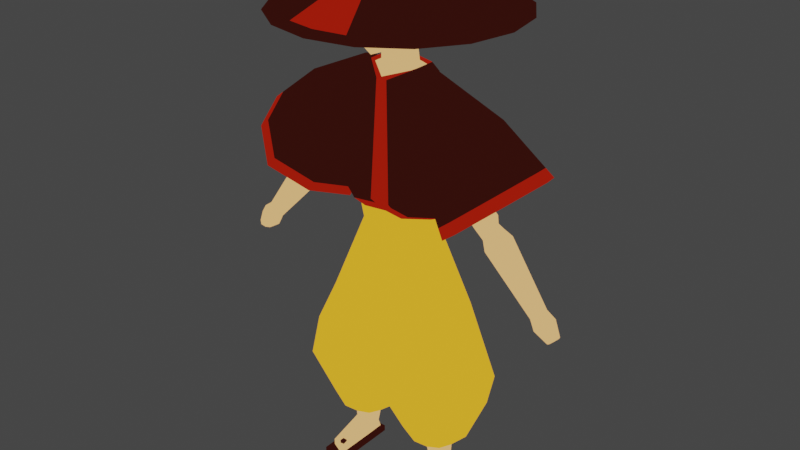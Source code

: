 # Source: Samurai.blend  (saved by Blender 2.91.10; exported with 4.5.12 LTS)
import bpy
from mathutils import Matrix  # noqa: F401  (used for matrix-valued properties, if any)

bpy.ops.wm.read_factory_settings(use_empty=True)
scene = bpy.context.scene
scene.name = 'Scene'

# ---- collections
col_collection = bpy.data.collections.new('Collection'); scene.collection.children.link(col_collection)

# ---- materials (node trees are filled in below, after node groups)
mat_dark = bpy.data.materials.new('Dark')
mat_dark.alpha_threshold = 0.0
mat_dark.use_transparent_shadow = False
mat_dark.line_color = (0.0, 0.0, 0.0, 1.0)
mat_light = bpy.data.materials.new('Light')
mat_light.use_transparent_shadow = False
mat_skin = bpy.data.materials.new('Skin')
mat_skin.use_transparent_shadow = False
mat_detail = bpy.data.materials.new('Detail')
mat_detail.use_transparent_shadow = False

# ---- material node trees
mat_dark.use_nodes = True; mat_dark.node_tree.nodes.clear()
_N = mat_dark.node_tree.nodes; _L = mat_dark.node_tree.links
n0 = _N.new('ShaderNodeOutputMaterial'); n0.name = 'Material Output'; n0.location = (300, 300)
n1 = _N.new('ShaderNodeEmission'); n1.name = 'Emission'; n1.location = (10, 300)
n1.inputs[0].default_value = (0.02956, 0.004777, 0.003035, 1.0)
_L.new(n1.outputs[0], n0.inputs[0])
n0.is_active_output = True
mat_light.use_nodes = True; mat_light.node_tree.nodes.clear()
_N = mat_light.node_tree.nodes; _L = mat_light.node_tree.links
n0 = _N.new('ShaderNodeOutputMaterial'); n0.name = 'Material Output'; n0.location = (300, 300)
n1 = _N.new('ShaderNodeEmission'); n1.name = 'Emission'; n1.location = (10, 300)
n1.inputs[0].default_value = (0.8632, 0.4125, 0.02122, 1.0)
_L.new(n1.outputs[0], n0.inputs[0])
n0.is_active_output = True
mat_skin.use_nodes = True; mat_skin.node_tree.nodes.clear()
_N = mat_skin.node_tree.nodes; _L = mat_skin.node_tree.links
n0 = _N.new('ShaderNodeOutputMaterial'); n0.name = 'Material Output'; n0.location = (300, 300)
n1 = _N.new('ShaderNodeEmission'); n1.name = 'Emission'; n1.location = (10, 300)
n1.inputs[0].default_value = (0.8632, 0.4735, 0.1779, 1.0)
_L.new(n1.outputs[0], n0.inputs[0])
n0.is_active_output = True
mat_detail.use_nodes = True; mat_detail.node_tree.nodes.clear()
_N = mat_detail.node_tree.nodes; _L = mat_detail.node_tree.links
n0 = _N.new('ShaderNodeOutputMaterial'); n0.name = 'Material Output'; n0.location = (300, 300)
n1 = _N.new('ShaderNodeEmission'); n1.name = 'Emission'; n1.location = (10, 300)
n1.inputs[0].default_value = (0.3278, 0.01033, 0.003035, 1.0)
_L.new(n1.outputs[0], n0.inputs[0])
n0.is_active_output = True

# ---- world
world_world = bpy.data.worlds.new('World'); scene.world = world_world
world_world.use_nodes = True; world_world.node_tree.nodes.clear()
_N = world_world.node_tree.nodes; _L = world_world.node_tree.links
n0 = _N.new('ShaderNodeOutputWorld'); n0.name = 'World Output'; n0.location = (300, 300)
n1 = _N.new('ShaderNodeBackground'); n1.name = 'Background'; n1.location = (10, 300)
n1.inputs[0].default_value = (0.05088, 0.05088, 0.05088, 1.0)
_L.new(n1.outputs[0], n0.inputs[0])
n0.is_active_output = True
world_world.color = (0.05088, 0.05088, 0.05088)
world_world.use_sun_shadow = False
world_world.sun_shadow_jitter_overblur = 0.0

# ---- meshes
me_cube = bpy.data.meshes.new('Cube')
me_cube.from_pydata([(0.1536, 0.075, 1.095), (0.1086, 0.09372, 1.027), (0.1615, -0.03185, 1.099), (0.1086, -0.06559, 1.027), (0.0003752, 0.161, 1.146), (-3.711e-05, -0.1115, 1.146), (0.2557, -0.04317, 1.146), (0.2557, 0.06132, 1.146), (-3.711e-05, 0.09372, 1.022), (0.0003752, -0.07801, 1.1), (-3.711e-05, -0.06559, 1.022), (0.0003752, 0.1046, 1.1), (-3.711e-05, 0.1074, 1.598), (-3.711e-05, -0.09389, 1.592), (0.1179, -0.04562, 1.593), (0.1179, 0.06074, 1.597), (-3.711e-05, 0.05256, 1.625), (-3.711e-05, -0.03236, 1.619), (0.05635, -0.02907, 1.627), (0.05617, 0.03473, 1.628), (-3.711e-05, 0.04998, 1.708), (-3.711e-05, -0.04699, 1.699), (0.05593, -0.02972, 1.711), (0.05612, 0.0202, 1.709), (-3.711e-05, 0.05154, 1.909), (-3.711e-05, -0.05379, 1.92), (0.06799, -0.05873, 1.899), (0.06876, 0.03231, 1.878), (-0.0008697, -0.145, 1.679), (0.04848, -0.1325, 1.698), (-3.711e-05, -0.1463, 1.902), (0.04109, -0.126, 1.884), (-3.711e-05, 0.06582, 1.809), (0.06538, 0.04056, 1.802), (0.09124, -0.05173, 1.811), (0.06835, -0.1623, 1.796), (-3.711e-05, -0.1805, 1.791), (0.172, -0.1243, 0.2187), (0.06372, -0.04753, 1.061), (0.03576, 0.01206, 0.2122), (0.0, 0.01206, 1.053), (0.3082, 0.01206, 0.2252), (0.135, 0.01206, 1.073), (0.172, 0.1484, 0.2187), (0.06372, 0.07166, 1.061), (0.1752, -0.05234, 0.1512), (0.1109, 0.01206, 0.1482), (0.2395, 0.01206, 0.1543), (0.1752, 0.07646, 0.1512), (0.1628, -0.2208, 0.4102), (-0.06978, 0.01206, 0.3991), (0.1628, 0.2449, 0.4102), (0.3954, 0.01206, 0.4214), (0.1316, -0.1427, 0.7254), (-0.02297, 0.01206, 0.718), (0.1316, 0.1668, 0.7254), (0.2862, 0.01206, 0.7328), (-0.05553, 0.01886, 0.5577), (0.366, 0.01886, 0.5779), (0.1552, -0.1922, 0.5678), (0.08051, 0.1036, 0.2143), (0.02401, 0.05208, 1.056), (0.2634, -0.07949, 0.2231), (0.1195, -0.02795, 1.07), (0.132, 0.0553, 0.1492), (0.2184, -0.03118, 0.1533), (0.3189, -0.1443, 0.4177), (0.006639, 0.1684, 0.4028), (0.2354, -0.09186, 0.7304), (0.02783, 0.116, 0.7204), (0.2968, -0.1228, 0.5746), (0.08051, -0.07949, 0.2143), (0.02401, -0.02795, 1.056), (0.2634, 0.1036, 0.2231), (0.1195, 0.05208, 1.07), (0.132, -0.03118, 0.1492), (0.2184, 0.0553, 0.1533), (0.3189, 0.1684, 0.4177), (0.006639, -0.1443, 0.4028), (0.2354, 0.116, 0.7304), (0.02783, -0.09186, 0.7204), (0.01373, -0.1228, 0.561), (0.1752, 0.01206, 0.1512), (0.06372, 0.01206, 1.061), (0.4153, -0.2324, 1.206), (0.1034, -0.05862, 1.582), (0.2366, -1.401e-07, 1.058), (0.05827, -1.501e-07, 1.545), (0.5941, -1.8e-07, 1.355), (0.1485, -1.602e-07, 1.619), (0.4153, 0.2324, 1.206), (0.1034, 0.05862, 1.582), (0.2594, -0.1765, 1.394), (0.1236, -1.407e-07, 1.281), (0.2594, 0.1765, 1.394), (0.3951, -1.71e-07, 1.507), (0.3022, -0.08045, 1.256), (0.2668, -0.03444, 1.227), (0.3376, -0.03444, 1.286), (0.3022, 0.01157, 1.256), (0.3849, -0.07083, 1.16), (0.3465, -0.02103, 1.128), (0.4232, -0.02103, 1.191), (0.3849, 0.02877, 1.16), (0.3729, -0.02103, 1.117), (0.4286, -0.02103, 1.164), (0.4008, 0.0152, 1.141), (0.4152, -0.06467, 1.123), (0.3816, -0.02103, 1.095), (0.4488, -0.02103, 1.151), (0.4152, 0.02261, 1.123), (0.4384, -0.0798, 1.095), (0.3931, -0.02103, 1.058), (0.4836, -0.02103, 1.133), (0.4384, 0.03774, 1.095), (0.6075, -0.0564, 0.8916), (0.5803, -0.02103, 0.869), (0.6347, -0.02103, 0.9142), (0.6075, 0.01434, 0.8916), (0.6335, -0.06683, 0.8603), (0.5983, -0.02103, 0.831), (0.6688, -0.02103, 0.8896), (0.6335, 0.02477, 0.8603), (0.671, -0.04792, 0.8159), (0.6503, -0.02103, 0.7987), (0.6917, -0.02103, 0.8331), (0.671, 0.00586, 0.8159), (0.3017, 0.1478, 1.112), (0.07469, 0.03728, 1.558), (0.529, -0.1478, 1.301), (0.132, -0.03728, 1.606), (0.3457, -0.1122, 1.466), (0.173, 0.1122, 1.322), (0.2797, -0.005176, 1.237), (0.3247, -0.0637, 1.275), (0.3605, 0.01064, 1.139), (0.4092, -0.0527, 1.18), (0.383, 0.002009, 1.126), (0.3939, 0.006726, 1.105), (0.4366, -0.04878, 1.141), (0.4096, 0.01635, 1.071), (0.4671, -0.0584, 1.119), (0.5902, 0.001466, 0.8772), (0.6248, -0.04352, 0.906), (0.6111, 0.008098, 0.8417), (0.656, -0.05015, 0.8789), (0.6579, -0.003929, 0.805), (0.6842, -0.03813, 0.8269), (0.3017, -0.1478, 1.112), (0.07469, -0.03728, 1.558), (0.529, 0.1478, 1.301), (0.132, 0.03728, 1.606), (0.3457, 0.1122, 1.466), (0.173, -0.1122, 1.322), (0.2797, -0.0637, 1.237), (0.3247, -0.005176, 1.275), (0.3605, -0.0527, 1.139), (0.4092, 0.01064, 1.18), (0.4185, 0.002009, 1.155), (0.3939, -0.04878, 1.105), (0.4366, 0.006726, 1.141), (0.4096, -0.0584, 1.071), (0.4671, 0.01635, 1.119), (0.5902, -0.04352, 0.8772), (0.6248, 0.001466, 0.906), (0.6111, -0.05015, 0.8417), (0.656, 0.008098, 0.8789), (0.6579, -0.03813, 0.805), (0.6842, -0.003929, 0.8269), (0.671, -0.02103, 0.8159), (0.1034, -1.584e-07, 1.582), (-1.809e-08, 0.4452, 1.806), (-8.531e-08, -0.4452, 1.806), (0.1704, -0.4113, 1.806), (0.3148, -0.3148, 1.806), (0.4113, -0.1704, 1.806), (0.4452, 1.237e-08, 1.806), (0.4113, 0.1704, 1.806), (0.3148, 0.3148, 1.806), (0.1704, 0.4113, 1.806), (-1.809e-08, 0.4452, 1.806), (-8.468e-08, -0.4074, 1.826), (0.1156, -0.3842, 1.824), (0.3148, -0.3148, 1.806), (0.4113, -0.1704, 1.806), (0.4452, 1.237e-08, 1.806), (0.4113, 0.1704, 1.806), (0.3148, 0.3148, 1.806), (0.1704, 0.4113, 1.806), (-5.073e-08, -0.0992, 1.985), (-3.818e-08, 9.313e-09, 1.889), (0.1489, -0.01131, 0.09204), (0.1352, -0.02055, 0.1763), (0.1512, 0.04648, 0.06187), (0.1352, 0.05839, 0.1763), (0.2132, -0.01198, 0.09204), (0.2141, -0.02055, 0.1763), (0.2132, 0.04648, 0.06187), (0.2141, 0.05839, 0.1763), (0.1512, -0.01208, 0.02675), (0.1512, 0.05908, 0.0279), (0.2132, -0.01208, 0.02675), (0.2132, 0.05908, 0.0279), (0.1512, -0.1766, 0.05041), (0.2132, -0.1478, 0.05041), (0.1512, -0.1766, 0.02675), (0.2132, -0.1478, 0.02675), (0.1383, -0.1841, 0.001943), (0.1383, -0.1841, 0.02606), (0.1383, 0.06956, 0.001943), (0.1383, 0.06956, 0.02606), (0.2264, -0.1841, 0.001943), (0.2264, -0.1841, 0.02606), (0.2264, 0.06956, 0.001943), (0.2264, 0.06956, 0.02606), (0.1591, -0.1534, 0.01297), (0.1591, -0.1534, 0.06649), (0.1591, -0.1361, 0.01297), (0.1591, -0.1361, 0.06649), (0.1764, -0.1534, 0.01297), (0.1764, -0.1534, 0.06649), (0.1764, -0.1361, 0.01297), (0.1764, -0.1361, 0.06649), (0.2174, -1.402e-07, 1.096), (0.3889, 0.2229, 1.238), (0.5604, -1.785e-07, 1.381), (0.3889, -0.2229, 1.238), (0.2799, 0.1418, 1.148), (0.498, -0.1418, 1.329), (0.2799, -0.1418, 1.148), (0.498, 0.1418, 1.329), (0.209, -0.04436, 1.123), (0.0003752, 0.1328, 1.123), (0.2043, 0.075, 1.12), (-3.711e-05, -0.1037, 1.123), (-8.531e-08, -0.4452, 1.806), (0.1704, -0.4113, 1.806), (-4.098e-08, 7.451e-09, 2.032), (0.03917, -0.11, 1.146), (0.07792, -0.03487, 1.615), (0.021, -0.09477, 1.585), (0.08148, 0.04538, 1.615), (0.03204, -0.08745, 1.123), (-3.711e-05, 0.07396, 1.612), (-3.711e-05, 0.08494, 1.623), (0.09274, -0.03773, 1.622), (0.09441, 0.05205, 1.625), (0.1235, 0.1426, 1.143), (0.05428, -0.07935, 1.024), (0.07575, 0.1271, 1.097), (0.05428, 0.1075, 1.024), (0.08218, -0.09177, 1.1), (0.05897, 0.1007, 1.597), (0.1019, 0.1365, 1.121), (0.1474, -0.09444, 1.146), (0.06947, -0.08989, 1.589), (0.1209, -0.1047, 1.123)], [], [(253, 232, 4, 247), (5, 238, 240, 13), (250, 1, 3, 248), (1, 0, 2, 3), (250, 249, 0, 1), (231, 233, 7, 6), (248, 251, 9, 10), (234, 242, 238, 5), (14, 15, 246, 245), (6, 7, 15, 14), (247, 4, 12, 252), (19, 16, 20, 23), (15, 252, 12, 246), (33, 32, 24, 27), (18, 19, 23, 22), (17, 18, 22, 21), (27, 24, 25, 26), (34, 33, 27, 26), (21, 22, 29, 28), (36, 35, 31, 30), (26, 25, 30, 31), (34, 26, 31, 35), (22, 34, 35, 29), (28, 29, 35, 36), (22, 23, 33, 34), (23, 20, 32, 33), (80, 72, 40, 54), (69, 61, 44, 55), (79, 74, 42, 56), (68, 63, 38, 53), (73, 41, 47, 76), (83, 72, 38, 63), (82, 76, 47, 65), (62, 37, 45, 65), (60, 43, 48, 64), (71, 39, 46, 75), (62, 66, 49, 37), (73, 77, 52, 41), (60, 67, 51, 43), (71, 78, 50, 39), (70, 68, 53, 59), (69, 67, 57), (81, 80, 54, 57), (78, 81, 57, 50), (77, 79, 58), (66, 70, 59, 49), (52, 58, 70, 66), (50, 57, 67), (57, 54, 69), (58, 56, 68, 70), (39, 50, 67, 60), (41, 52, 66, 62), (39, 60, 64, 46), (41, 62, 65, 47), (75, 82, 65, 45), (74, 83, 63, 42), (56, 42, 63, 68), (54, 40, 61, 69), (44, 61, 83, 74), (46, 64, 82, 75), (49, 59, 81, 78), (59, 53, 80, 81), (37, 49, 78, 71), (43, 51, 77, 73), (37, 71, 75, 45), (64, 48, 76, 82), (61, 40, 72, 83), (43, 73, 76, 48), (55, 44, 74, 79), (53, 38, 72, 80), (67, 69, 55, 51), (58, 79, 56), (58, 52, 77), (51, 55, 79, 77), (153, 149, 87, 93), (132, 128, 91, 94), (152, 151, 89, 95), (131, 130, 85, 92), (148, 86, 97, 154), (170, 149, 85, 130), (228, 131, 92, 226), (230, 152, 95, 225), (227, 132, 94, 224), (229, 153, 93, 223), (155, 98, 102, 157), (150, 88, 98, 155), (129, 84, 96, 134), (127, 90, 99, 133), (156, 104, 159), (154, 97, 101, 156), (134, 96, 100, 136), (133, 99, 103, 135), (158, 105, 109, 160), (135, 103, 106, 137), (157, 102, 105, 158), (159, 108, 112, 161), (137, 106, 110, 138), (141, 111, 115, 143), (139, 107, 111, 141), (138, 110, 114, 140), (160, 109, 113, 162), (164, 117, 121, 166), (140, 114, 118, 142), (162, 113, 117, 164), (161, 112, 116, 163), (145, 119, 123, 147), (163, 116, 120, 165), (143, 115, 119, 145), (142, 118, 122, 144), (169, 168, 125, 147), (144, 122, 126, 146), (166, 121, 125, 168), (165, 120, 124, 167), (120, 144, 146, 124), (167, 169, 147, 123), (116, 142, 144, 120), (117, 143, 145, 121), (121, 145, 147, 125), (112, 140, 142, 116), (108, 138, 140, 112), (109, 139, 141, 113), (113, 141, 143, 117), (104, 137, 138, 108), (105, 139, 109), (101, 135, 137, 104), (97, 133, 135, 101), (98, 134, 136, 102), (102, 136, 105), (86, 127, 133, 97), (88, 129, 134, 98), (223, 93, 132, 227), (225, 95, 131, 228), (151, 170, 130, 89), (95, 89, 130, 131), (93, 87, 128, 132), (91, 128, 170, 151), (124, 146, 169, 167), (119, 165, 167, 123), (122, 166, 168, 126), (146, 126, 168, 169), (115, 163, 165, 119), (111, 161, 163, 115), (114, 162, 164, 118), (118, 164, 166, 122), (110, 160, 162, 114), (105, 136, 139), (107, 159, 161, 111), (103, 157, 158, 106), (106, 158, 160, 110), (96, 154, 156, 100), (90, 150, 155, 99), (99, 155, 157, 103), (226, 92, 153, 229), (224, 94, 152, 230), (128, 87, 149, 170), (84, 148, 154, 96), (94, 91, 151, 152), (92, 85, 149, 153), (100, 156, 159, 107), (159, 104, 108), (104, 156, 101), (100, 107, 139, 136), (171, 179, 188, 180), (173, 172, 235, 236), (174, 173, 236, 183), (175, 174, 183, 184), (176, 175, 184, 185), (177, 176, 185, 186), (178, 177, 186, 187), (179, 178, 187, 188), (188, 237, 187), (180, 237, 188), (182, 189, 181), (183, 237, 236), (184, 237, 183), (185, 237, 184), (186, 237, 185), (187, 237, 186), (187, 188, 190), (188, 180, 190), (235, 236, 190), (236, 183, 190), (183, 184, 190), (184, 185, 190), (185, 186, 190), (186, 187, 190), (191, 192, 194, 193), (193, 194, 198, 197), (197, 198, 196, 195), (195, 196, 192, 191), (191, 193, 200, 199), (198, 194, 192, 196), (200, 202, 201, 199), (197, 195, 201, 202), (201, 195, 204, 206), (193, 197, 202, 200), (204, 203, 205, 206), (195, 191, 203, 204), (191, 199, 205, 203), (199, 201, 206, 205), (207, 208, 210, 209), (209, 210, 214, 213), (213, 214, 212, 211), (211, 212, 208, 207), (209, 213, 211, 207), (214, 210, 208, 212), (215, 216, 218, 217), (217, 218, 222, 221), (221, 222, 220, 219), (219, 220, 216, 215), (217, 221, 219, 215), (222, 218, 216, 220), (90, 224, 230, 150), (84, 226, 229, 148), (88, 225, 228, 129), (86, 223, 227, 127), (148, 229, 223, 86), (127, 227, 224, 90), (150, 230, 225, 88), (129, 228, 226, 84), (9, 242, 234), (2, 0, 233, 231), (249, 11, 232, 253), (182, 181, 235, 236), (189, 182, 236, 237), (240, 245, 239, 13), (239, 241, 19, 18), (241, 243, 16, 19), (256, 251, 2, 231), (254, 256, 231, 6), (255, 254, 6, 14), (239, 18, 17, 13), (245, 246, 241, 239), (245, 240, 255, 14), (246, 244, 243, 241), (240, 238, 254, 255), (246, 12, 244), (238, 242, 256, 254), (242, 9, 251, 256), (0, 249, 253, 233), (7, 247, 252, 15), (3, 2, 251, 248), (8, 11, 249, 250), (8, 250, 248, 10), (233, 253, 247, 7)])
me_cube.polygons.foreach_set('material_index', [0, 3, 1, 1, 1, 0, 1, 3, 0, 0, 0, 2, 0, 2, 2, 2, 2, 2, 2, 2, 2, 2, 2, 2, 2, 2, 1, 1, 1, 1, 1, 1, 1, 1, 1, 1, 1, 1, 1, 1, 1, 1, 1, 1, 1, 1, 1, 1, 1, 1, 1, 1, 1, 1, 1, 1, 1, 1, 1, 1, 1, 1, 1, 1, 1, 1, 1, 1, 1, 1, 1, 1, 1, 1, 0, 0, 0, 0, 0, 0, 0, 0, 0, 0, 2, 0, 0, 0, 2, 2, 2, 2, 2, 2, 2, 2, 2, 2, 2, 2, 2, 2, 2, 2, 2, 2, 2, 2, 2, 2, 2, 2, 2, 2, 2, 2, 2, 2, 2, 2, 2, 2, 2, 2, 2, 2, 2, 2, 0, 0, 0, 0, 0, 0, 0, 0, 2, 2, 2, 2, 2, 2, 2, 2, 2, 2, 2, 2, 2, 2, 0, 2, 0, 0, 0, 0, 0, 0, 2, 2, 2, 2, 0, 0, 0, 0, 0, 0, 0, 0, 0, 0, 3, 0, 0, 0, 0, 0, 0, 0, 0, 0, 0, 0, 0, 0, 2, 2, 2, 2, 2, 2, 2, 2, 2, 2, 2, 2, 2, 2, 0, 0, 0, 0, 0, 0, 0, 0, 0, 0, 0, 0, 3, 3, 3, 3, 3, 3, 3, 3, 3, 3, 3, 0, 0, 3, 2, 2, 3, 0, 0, 2, 3, 0, 3, 0, 0, 0, 3, 3, 0, 1, 1, 1, 0])
_uv = me_cube.uv_layers.new(name='UVMap')
_uv.uv.foreach_set('vector', [0.625, 0.4375, 0.625, 0.375, 0.625, 0.375, 0.625, 0.4375, 0.625, 0.875, 0.625, 0.86, 0.625, 0.8442, 0.625, 0.875, 0.3125, 0.5, 0.375, 0.5, 0.375, 0.75, 0.3125, 0.75, 0.375, 0.5, 0.625, 0.5, 0.625, 0.75, 0.375, 0.75, 0.375, 0.4375, 0.625, 0.4375, 0.625, 0.5, 0.375, 0.5, 0.625, 0.75, 0.625, 0.5, 0.625, 0.5, 0.625, 0.75, 0.375, 0.8125, 0.625, 0.8125, 0.625, 0.875, 0.375, 0.875, 0.625, 0.875, 0.625, 0.8561, 0.625, 0.86, 0.625, 0.875, 0.625, 0.75, 0.625, 0.5, 0.625, 0.5, 0.625, 0.75, 0.625, 0.75, 0.625, 0.5, 0.625, 0.5, 0.625, 0.75, 0.625, 0.4375, 0.625, 0.375, 0.625, 0.375, 0.625, 0.4375, 0.625, 0.5, 0.625, 0.375, 0.625, 0.375, 0.625, 0.5, 0.625, 0.5, 0.625, 0.4375, 0.625, 0.375, 0.625, 0.5, 0.625, 0.5, 0.625, 0.375, 0.625, 0.375, 0.625, 0.5, 0.625, 0.75, 0.625, 0.5, 0.625, 0.5, 0.625, 0.75, 0.625, 0.875, 0.625, 0.75, 0.625, 0.75, 0.625, 0.875, 0.625, 0.5, 0.75, 0.5, 0.75, 0.75, 0.625, 0.75, 0.625, 0.75, 0.625, 0.5, 0.625, 0.5, 0.625, 0.75, 0.625, 0.875, 0.625, 0.75, 0.625, 0.75, 0.625, 0.875, 0.625, 0.875, 0.625, 0.75, 0.625, 0.75, 0.625, 0.875, 0.625, 0.75, 0.75, 0.75, 0.75, 0.75, 0.625, 0.75, 0.625, 0.75, 0.625, 0.75, 0.625, 0.75, 0.625, 0.75, 0.625, 0.75, 0.625, 0.75, 0.625, 0.75, 0.625, 0.75, 0.625, 0.875, 0.625, 0.75, 0.625, 0.75, 0.625, 0.875, 0.625, 0.75, 0.625, 0.5, 0.625, 0.5, 0.625, 0.75, 0.625, 0.5, 0.625, 0.375, 0.625, 0.375, 0.625, 0.5, 0.5393, 0.125, 0.625, 0.125, 0.625, 0.25, 0.5393, 0.25, 0.5393, 0.375, 0.625, 0.375, 0.625, 0.5, 0.5393, 0.5, 0.5393, 0.625, 0.625, 0.625, 0.625, 0.75, 0.5393, 0.75, 0.5393, 0.875, 0.625, 0.875, 0.625, 1.0, 0.5393, 1.0, 0.375, 0.625, 0.375, 0.75, 0.375, 0.75, 0.375, 0.625, 0.75, 0.625, 0.875, 0.625, 0.875, 0.75, 0.75, 0.75, 0.25, 0.625, 0.375, 0.625, 0.375, 0.75, 0.25, 0.75, 0.375, 0.875, 0.375, 1.0, 0.375, 1.0, 0.375, 0.875, 0.375, 0.375, 0.375, 0.5, 0.375, 0.5, 0.375, 0.375, 0.375, 0.125, 0.375, 0.25, 0.375, 0.25, 0.375, 0.125, 0.375, 0.875, 0.4371, 0.875, 0.4371, 1.0, 0.375, 1.0, 0.375, 0.625, 0.4371, 0.625, 0.4371, 0.75, 0.375, 0.75, 0.375, 0.375, 0.4371, 0.375, 0.4371, 0.5, 0.375, 0.5, 0.375, 0.125, 0.4371, 0.125, 0.4371, 0.25, 0.375, 0.25, 0.4882, 0.875, 0.5393, 0.875, 0.5393, 1.0, 0.4882, 1.0, 0.5393, 0.375, 0.4371, 0.375, 0.4882, 0.25, 0.4882, 0.125, 0.5393, 0.125, 0.5393, 0.25, 0.4882, 0.25, 0.4371, 0.125, 0.4882, 0.125, 0.4882, 0.25, 0.4371, 0.25, 0.4371, 0.625, 0.5393, 0.625, 0.4882, 0.75, 0.4371, 0.875, 0.4882, 0.875, 0.4882, 1.0, 0.4371, 1.0, 0.4371, 0.75, 0.4882, 0.75, 0.4882, 0.875, 0.4371, 0.875, 0.4371, 0.25, 0.4882, 0.25, 0.4371, 0.375, 0.4882, 0.25, 0.5393, 0.25, 0.5393, 0.375, 0.4882, 0.75, 0.5393, 0.75, 0.5393, 0.875, 0.4882, 0.875, 0.375, 0.25, 0.4371, 0.25, 0.4371, 0.375, 0.375, 0.375, 0.375, 0.75, 0.4371, 0.75, 0.4371, 0.875, 0.375, 0.875, 0.375, 0.25, 0.375, 0.375, 0.375, 0.375, 0.375, 0.25, 0.375, 0.75, 0.375, 0.875, 0.375, 0.875, 0.375, 0.75, 0.125, 0.625, 0.25, 0.625, 0.25, 0.75, 0.125, 0.75, 0.625, 0.625, 0.75, 0.625, 0.75, 0.75, 0.625, 0.75, 0.5393, 0.75, 0.625, 0.75, 0.625, 0.875, 0.5393, 0.875, 0.5393, 0.25, 0.625, 0.25, 0.625, 0.375, 0.5393, 0.375, 0.625, 0.5, 0.75, 0.5, 0.75, 0.625, 0.625, 0.625, 0.125, 0.5, 0.25, 0.5, 0.25, 0.625, 0.125, 0.625, 0.4371, 0.0, 0.4882, 0.0, 0.4882, 0.125, 0.4371, 0.125, 0.4882, 0.0, 0.5393, 0.0, 0.5393, 0.125, 0.4882, 0.125, 0.375, 0.0, 0.4371, 0.0, 0.4371, 0.125, 0.375, 0.125, 0.375, 0.5, 0.4371, 0.5, 0.4371, 0.625, 0.375, 0.625, 0.375, 0.0, 0.375, 0.125, 0.375, 0.125, 0.375, 0.0, 0.25, 0.5, 0.375, 0.5, 0.375, 0.625, 0.25, 0.625, 0.75, 0.5, 0.875, 0.5, 0.875, 0.625, 0.75, 0.625, 0.375, 0.5, 0.375, 0.625, 0.375, 0.625, 0.375, 0.5, 0.5393, 0.5, 0.625, 0.5, 0.625, 0.625, 0.5393, 0.625, 0.5393, 0.0, 0.625, 0.0, 0.625, 0.125, 0.5393, 0.125, 0.4371, 0.375, 0.5393, 0.375, 0.5393, 0.5, 0.4371, 0.5, 0.4882, 0.75, 0.5393, 0.625, 0.5393, 0.75, 0.4882, 0.75, 0.4371, 0.75, 0.4371, 0.625, 0.4371, 0.5, 0.5393, 0.5, 0.5393, 0.625, 0.4371, 0.625, 0.5, 0.125, 0.625, 0.125, 0.625, 0.25, 0.5, 0.25, 0.5, 0.375, 0.625, 0.375, 0.625, 0.5, 0.5, 0.5, 0.5, 0.625, 0.625, 0.625, 0.625, 0.75, 0.5, 0.75, 0.5, 0.875, 0.625, 0.875, 0.625, 1.0, 0.5, 1.0, 0.375, 0.125, 0.375, 0.25, 0.375, 0.25, 0.375, 0.125, 0.75, 0.625, 0.875, 0.625, 0.875, 0.75, 0.75, 0.75, 0.3962, 0.875, 0.5, 0.875, 0.5, 1.0, 0.3962, 1.0, 0.3962, 0.625, 0.5, 0.625, 0.5, 0.75, 0.3962, 0.75, 0.3962, 0.375, 0.5, 0.375, 0.5, 0.5, 0.3962, 0.5, 0.3962, 0.125, 0.5, 0.125, 0.5, 0.25, 0.3962, 0.25, 0.375, 0.625, 0.375, 0.75, 0.375, 0.75, 0.375, 0.625, 0.375, 0.625, 0.375, 0.75, 0.375, 0.75, 0.375, 0.625, 0.375, 0.875, 0.375, 1.0, 0.375, 1.0, 0.375, 0.875, 0.375, 0.375, 0.375, 0.5, 0.375, 0.5, 0.375, 0.375, 0.375, 0.125, 0.375, 0.25, 0.375, 0.125, 0.375, 0.125, 0.375, 0.25, 0.375, 0.25, 0.375, 0.125, 0.375, 0.875, 0.375, 1.0, 0.375, 1.0, 0.375, 0.875, 0.375, 0.375, 0.375, 0.5, 0.375, 0.5, 0.375, 0.375, 0.375, 0.625, 0.375, 0.75, 0.375, 0.75, 0.375, 0.625, 0.375, 0.375, 0.375, 0.5, 0.375, 0.5, 0.375, 0.375, 0.375, 0.625, 0.375, 0.75, 0.375, 0.75, 0.375, 0.625, 0.375, 0.125, 0.375, 0.25, 0.375, 0.25, 0.375, 0.125, 0.375, 0.375, 0.375, 0.5, 0.375, 0.5, 0.375, 0.375, 0.375, 0.875, 0.375, 1.0, 0.375, 1.0, 0.375, 0.875, 0.375, 0.875, 0.375, 1.0, 0.375, 1.0, 0.375, 0.875, 0.375, 0.375, 0.375, 0.5, 0.375, 0.5, 0.375, 0.375, 0.375, 0.625, 0.375, 0.75, 0.375, 0.75, 0.375, 0.625, 0.375, 0.625, 0.375, 0.75, 0.375, 0.75, 0.375, 0.625, 0.375, 0.375, 0.375, 0.5, 0.375, 0.5, 0.375, 0.375, 0.375, 0.625, 0.375, 0.75, 0.375, 0.75, 0.375, 0.625, 0.375, 0.125, 0.375, 0.25, 0.375, 0.25, 0.375, 0.125, 0.375, 0.875, 0.375, 1.0, 0.375, 1.0, 0.375, 0.875, 0.375, 0.125, 0.375, 0.25, 0.375, 0.25, 0.375, 0.125, 0.375, 0.875, 0.375, 1.0, 0.375, 1.0, 0.375, 0.875, 0.375, 0.375, 0.375, 0.5, 0.375, 0.5, 0.375, 0.375, 0.25, 0.625, 0.375, 0.625, 0.375, 0.75, 0.25, 0.75, 0.375, 0.375, 0.375, 0.5, 0.375, 0.5, 0.375, 0.375, 0.375, 0.625, 0.375, 0.75, 0.375, 0.75, 0.375, 0.625, 0.375, 0.125, 0.375, 0.25, 0.375, 0.25, 0.375, 0.125, 0.375, 0.25, 0.375, 0.375, 0.375, 0.375, 0.375, 0.25, 0.125, 0.625, 0.25, 0.625, 0.25, 0.75, 0.125, 0.75, 0.375, 0.25, 0.375, 0.375, 0.375, 0.375, 0.375, 0.25, 0.375, 0.75, 0.375, 0.875, 0.375, 0.875, 0.375, 0.75, 0.375, 0.75, 0.375, 0.875, 0.375, 0.875, 0.375, 0.75, 0.375, 0.25, 0.375, 0.375, 0.375, 0.375, 0.375, 0.25, 0.375, 0.25, 0.375, 0.375, 0.375, 0.375, 0.375, 0.25, 0.375, 0.75, 0.375, 0.875, 0.375, 0.875, 0.375, 0.75, 0.375, 0.75, 0.375, 0.875, 0.375, 0.875, 0.375, 0.75, 0.375, 0.25, 0.375, 0.375, 0.375, 0.375, 0.375, 0.25, 0.375, 0.75, 0.375, 0.875, 0.375, 0.75, 0.375, 0.25, 0.375, 0.375, 0.375, 0.375, 0.375, 0.25, 0.375, 0.25, 0.375, 0.375, 0.375, 0.375, 0.375, 0.25, 0.375, 0.75, 0.375, 0.875, 0.375, 0.875, 0.375, 0.75, 0.375, 0.75, 0.375, 0.875, 0.375, 0.75, 0.375, 0.25, 0.375, 0.375, 0.375, 0.375, 0.375, 0.25, 0.375, 0.75, 0.375, 0.875, 0.375, 0.875, 0.375, 0.75, 0.3962, 0.25, 0.5, 0.25, 0.5, 0.375, 0.3962, 0.375, 0.3962, 0.75, 0.5, 0.75, 0.5, 0.875, 0.3962, 0.875, 0.625, 0.625, 0.75, 0.625, 0.75, 0.75, 0.625, 0.75, 0.5, 0.75, 0.625, 0.75, 0.625, 0.875, 0.5, 0.875, 0.5, 0.25, 0.625, 0.25, 0.625, 0.375, 0.5, 0.375, 0.625, 0.5, 0.75, 0.5, 0.75, 0.625, 0.625, 0.625, 0.125, 0.5, 0.25, 0.5, 0.25, 0.625, 0.125, 0.625, 0.375, 0.0, 0.375, 0.125, 0.375, 0.125, 0.375, 0.0, 0.375, 0.5, 0.375, 0.625, 0.375, 0.625, 0.375, 0.5, 0.25, 0.5, 0.375, 0.5, 0.375, 0.625, 0.25, 0.625, 0.375, 0.0, 0.375, 0.125, 0.375, 0.125, 0.375, 0.0, 0.375, 0.0, 0.375, 0.125, 0.375, 0.125, 0.375, 0.0, 0.375, 0.5, 0.375, 0.625, 0.375, 0.625, 0.375, 0.5, 0.375, 0.5, 0.375, 0.625, 0.375, 0.625, 0.375, 0.5, 0.375, 0.5, 0.375, 0.625, 0.375, 0.625, 0.375, 0.5, 0.375, 0.75, 0.375, 0.875, 0.375, 0.875, 0.375, 0.0, 0.375, 0.125, 0.375, 0.125, 0.375, 0.0, 0.375, 0.5, 0.375, 0.625, 0.375, 0.625, 0.375, 0.5, 0.375, 0.5, 0.375, 0.625, 0.375, 0.625, 0.375, 0.5, 0.375, 0.0, 0.375, 0.125, 0.375, 0.125, 0.375, 0.0, 0.375, 0.5, 0.375, 0.625, 0.375, 0.625, 0.375, 0.5, 0.375, 0.5, 0.375, 0.625, 0.375, 0.625, 0.375, 0.5, 0.3962, 0.0, 0.5, 0.0, 0.5, 0.125, 0.3962, 0.125, 0.3962, 0.5, 0.5, 0.5, 0.5, 0.625, 0.3962, 0.625, 0.75, 0.5, 0.875, 0.5, 0.875, 0.625, 0.75, 0.625, 0.375, 0.0, 0.375, 0.125, 0.375, 0.125, 0.375, 0.0, 0.5, 0.5, 0.625, 0.5, 0.625, 0.625, 0.5, 0.625, 0.5, 0.0, 0.625, 0.0, 0.625, 0.125, 0.5, 0.125, 0.375, 0.0, 0.375, 0.125, 0.375, 0.125, 0.375, 0.0, 0.375, 0.125, 0.375, 0.25, 0.375, 0.25, 0.375, 0.25, 0.375, 0.125, 0.375, 0.25, 0.375, 1.0, 0.375, 1.0, 0.375, 0.875, 0.375, 0.875, 0.0, 0.0, 0.0, 0.0, 0.0, 0.0, 0.0, 0.0, 0.0, 0.0, 0.0, 0.0, 0.0, 0.0, 0.0, 0.0, 0.0, 0.0, 0.0, 0.0, 0.0, 0.0, 0.0, 0.0, 0.0, 0.0, 0.0, 0.0, 0.0, 0.0, 0.0, 0.0, 0.0, 0.0, 0.0, 0.0, 0.0, 0.0, 0.0, 0.0, 0.0, 0.0, 0.0, 0.0, 0.0, 0.0, 0.0, 0.0, 0.0, 0.0, 0.0, 0.0, 0.0, 0.0, 0.0, 0.0, 0.0, 0.0, 0.0, 0.0, 0.0, 0.0, 0.0, 0.0, 0.0, 0.0, 0.0, 0.0, 0.0, 0.0, 0.0, 0.0, 0.0, 0.0, 0.0, 0.0, 0.0, 0.0, 0.0, 0.0, 0.0, 0.0, 0.0, 0.0, 0.0, 0.0, 0.0, 0.0, 0.0, 0.0, 0.0, 0.0, 0.0, 0.0, 0.0, 0.0, 0.0, 0.0, 0.0, 0.0, 0.0, 0.0, 0.0, 0.0, 0.0, 0.0, 0.0, 0.0, 0.0, 0.0, 0.0, 0.0, 0.0, 0.0, 0.0, 0.0, 0.0, 0.0, 0.0, 0.0, 0.0, 0.0, 0.0, 0.0, 0.0, 0.0, 0.0, 0.0, 0.0, 0.0, 0.0, 0.0, 0.0, 0.0, 0.0, 0.0, 0.0, 0.0, 0.0, 0.0, 0.0, 0.0, 0.0, 0.0, 0.0, 0.0, 0.0, 0.0, 0.0, 0.0, 0.0, 0.0, 0.0, 0.0, 0.0, 0.0, 0.0, 0.0, 0.0, 0.0, 0.375, 0.0, 0.625, 0.0, 0.625, 0.25, 0.375, 0.25, 0.375, 0.25, 0.625, 0.25, 0.625, 0.5, 0.375, 0.5, 0.375, 0.5, 0.625, 0.5, 0.625, 0.75, 0.375, 0.75, 0.375, 0.75, 0.625, 0.75, 0.625, 1.0, 0.375, 1.0, 0.375, 0.0, 0.375, 0.25, 0.375, 0.25, 0.375, 0.0, 0.625, 0.5, 0.875, 0.5, 0.875, 0.75, 0.625, 0.75, 0.125, 0.5, 0.375, 0.5, 0.375, 0.75, 0.125, 0.75, 0.375, 0.5, 0.375, 0.75, 0.375, 0.75, 0.375, 0.5, 0.375, 0.75, 0.375, 0.75, 0.375, 0.75, 0.375, 0.75, 0.375, 0.25, 0.375, 0.5, 0.375, 0.5, 0.375, 0.25, 0.375, 0.75, 0.375, 1.0, 0.375, 1.0, 0.375, 0.75, 0.375, 0.75, 0.375, 1.0, 0.375, 1.0, 0.375, 0.75, 0.375, 0.0, 0.375, 0.0, 0.375, 0.0, 0.375, 0.0, 0.125, 0.75, 0.375, 0.75, 0.375, 0.75, 0.125, 0.75, 0.375, 0.0, 0.625, 0.0, 0.625, 0.25, 0.375, 0.25, 0.375, 0.25, 0.625, 0.25, 0.625, 0.5, 0.375, 0.5, 0.375, 0.5, 0.625, 0.5, 0.625, 0.75, 0.375, 0.75, 0.375, 0.75, 0.625, 0.75, 0.625, 1.0, 0.375, 1.0, 0.125, 0.5, 0.375, 0.5, 0.375, 0.75, 0.125, 0.75, 0.625, 0.5, 0.875, 0.5, 0.875, 0.75, 0.625, 0.75, 0.375, 0.0, 0.625, 0.0, 0.625, 0.25, 0.375, 0.25, 0.375, 0.25, 0.625, 0.25, 0.625, 0.5, 0.375, 0.5, 0.375, 0.5, 0.625, 0.5, 0.625, 0.75, 0.375, 0.75, 0.375, 0.75, 0.625, 0.75, 0.625, 1.0, 0.375, 1.0, 0.125, 0.5, 0.375, 0.5, 0.375, 0.75, 0.125, 0.75, 0.625, 0.5, 0.875, 0.5, 0.875, 0.75, 0.625, 0.75, 0.375, 0.5, 0.3962, 0.5, 0.3962, 0.625, 0.375, 0.625, 0.375, 0.0, 0.3962, 0.0, 0.3962, 0.125, 0.375, 0.125, 0.375, 0.75, 0.3962, 0.75, 0.3962, 0.875, 0.375, 0.875, 0.375, 0.25, 0.3962, 0.25, 0.3962, 0.375, 0.375, 0.375, 0.375, 0.125, 0.3962, 0.125, 0.3962, 0.25, 0.375, 0.25, 0.375, 0.375, 0.3962, 0.375, 0.3962, 0.5, 0.375, 0.5, 0.375, 0.625, 0.3962, 0.625, 0.3962, 0.75, 0.375, 0.75, 0.375, 0.875, 0.3962, 0.875, 0.3962, 1.0, 0.375, 1.0, 0.625, 0.875, 0.625, 0.8561, 0.625, 0.875, 0.625, 0.75, 0.625, 0.5, 0.625, 0.5, 0.625, 0.75, 0.625, 0.4375, 0.625, 0.375, 0.625, 0.375, 0.625, 0.4375, 0.0, 0.0, 0.0, 0.0, 0.0, 0.0, 0.0, 0.0, 0.0, 0.0, 0.0, 0.0, 0.0, 0.0, 0.0, 0.0, 0.625, 0.8442, 0.625, 0.75, 0.625, 0.75, 0.625, 0.875, 0.625, 0.75, 0.625, 0.5, 0.625, 0.5, 0.625, 0.75, 0.625, 0.5, 0.625, 0.375, 0.625, 0.375, 0.625, 0.5, 0.625, 0.8031, 0.625, 0.8125, 0.625, 0.75, 0.625, 0.75, 0.625, 0.805, 0.625, 0.8031, 0.625, 0.75, 0.625, 0.75, 0.625, 0.7971, 0.625, 0.805, 0.625, 0.75, 0.625, 0.75, 0.625, 0.75, 0.625, 0.75, 0.625, 0.875, 0.625, 0.875, 0.625, 0.75, 0.625, 0.5, 0.625, 0.5, 0.625, 0.75, 0.625, 0.75, 0.625, 0.8442, 0.625, 0.7971, 0.625, 0.75, 0.625, 0.5, 0.625, 0.375, 0.625, 0.375, 0.625, 0.5, 0.625, 0.8442, 0.625, 0.86, 0.625, 0.805, 0.625, 0.7971, 0.625, 0.5, 0.625, 0.375, 0.625, 0.375, 0.625, 0.86, 0.625, 0.8561, 0.625, 0.8031, 0.625, 0.805, 0.625, 0.8561, 0.625, 0.875, 0.625, 0.8125, 0.625, 0.8031, 0.625, 0.5, 0.625, 0.4375, 0.625, 0.4375, 0.625, 0.5, 0.625, 0.5, 0.625, 0.4375, 0.625, 0.4375, 0.625, 0.5, 0.375, 0.75, 0.625, 0.75, 0.625, 0.8125, 0.375, 0.8125, 0.375, 0.375, 0.625, 0.375, 0.625, 0.4375, 0.375, 0.4375, 0.25, 0.5, 0.3125, 0.5, 0.3125, 0.75, 0.25, 0.75, 0.625, 0.5, 0.625, 0.4375, 0.625, 0.4375, 0.625, 0.5])
me_cube.materials.append(mat_dark)
me_cube.materials.append(mat_light)
me_cube.materials.append(mat_skin)
me_cube.materials.append(mat_detail)
me_cube.use_remesh_preserve_volume = False
me_cube.use_remesh_preserve_attributes = False
me_cube.use_mirror_vertex_groups = False
me_cube.update()
arm_armature = bpy.data.armatures.new('Armature')  # bones are not reproduced

# ---- objects
ob_samurai = bpy.data.objects.new('Samurai', me_cube)
ob_armature = bpy.data.objects.new('Armature', arm_armature)

# ---- transforms, parenting, visibility, modifiers, constraints
ob_samurai.parent = ob_armature
ob_samurai.location = (0.0, 0.0, 0.0)
ob_samurai.lock_rotations_4d = False
ob_samurai.empty_display_type = 'ARROWS'
ob_samurai.lineart.crease_threshold = 0.0
_vg = ob_samurai.vertex_groups.new(name='Hip')
_vg.add([0, 1, 2, 3, 4, 5, 6, 7, 8, 9, 10, 11, 231, 232, 233, 234, 238, 242, 247, 248, 249, 250, 251, 253, 254, 256], 1.0, 'REPLACE')
_vg = ob_samurai.vertex_groups.new(name='Spine')
_vg = ob_samurai.vertex_groups.new(name='Ribcage')
_vg.add([12, 13, 14, 15, 16, 17, 18, 19, 239, 240, 241, 243, 244, 245, 246, 252, 255], 1.0, 'REPLACE')
_vg = ob_samurai.vertex_groups.new(name='Neck')
_vg = ob_samurai.vertex_groups.new(name='Head')
_vg.add([20, 21, 22, 23, 24, 25, 26, 27, 28, 29, 30, 31, 32, 33, 34, 35, 36, 171, 172, 173, 174, 175, 176, 177, 178, 179, 180, 181, 182, 183, 184, 185, 186, 187, 188, 189, 190, 235, 236, 237], 1.0, 'REPLACE')
_vg = ob_samurai.vertex_groups.new(name='Shoulder.L')
_vg = ob_samurai.vertex_groups.new(name='UpperArm.L')
_vg.add([84, 85, 86, 87, 88, 89, 90, 91, 92, 93, 94, 95, 96, 97, 98, 99, 100, 101, 102, 103, 104, 105, 106, 127, 128, 129, 130, 131, 132, 133, 134, 135, 136, 137, 148, 149, 150, 151, 152, 153, 154, 155, 156, 157, 158, 170, 223, 224, 225, 226, 227, 228, 229, 230], 1.0, 'REPLACE')
_vg = ob_samurai.vertex_groups.new(name='LowerArm.L')
_vg.add([104, 105, 106, 107, 108, 109, 110, 111, 112, 113, 114, 115, 116, 117, 118, 137, 138, 139, 140, 141, 142, 143, 158, 159, 160, 161, 162, 163, 164], 1.0, 'REPLACE')
_vg = ob_samurai.vertex_groups.new(name='Hand.L')
_vg.add([119, 120, 121, 122, 123, 124, 125, 126, 144, 145, 146, 147, 165, 166, 167, 168, 169], 1.0, 'REPLACE')
_vg = ob_samurai.vertex_groups.new(name='Shoulder.R')
_vg = ob_samurai.vertex_groups.new(name='UpperArm.R')
_vg = ob_samurai.vertex_groups.new(name='LowerArm.R')
_vg = ob_samurai.vertex_groups.new(name='Hand.R')
_vg = ob_samurai.vertex_groups.new(name='UpperLeg.L')
_vg.add([38, 40, 42, 44, 53, 54, 55, 56, 57, 58, 59, 61, 63, 68, 69, 70, 72, 74, 79, 80, 81, 83], 1.0, 'REPLACE')
_vg = ob_samurai.vertex_groups.new(name='LowerLeg.L')
_vg.add([37, 39, 41, 43, 45, 46, 47, 48, 49, 50, 51, 52, 57, 58, 59, 60, 62, 64, 65, 66, 67, 70, 71, 73, 75, 76, 77, 78, 81, 82, 192, 194, 196, 198], 1.0, 'REPLACE')
_vg = ob_samurai.vertex_groups.new(name='Foot.L')
_vg.add([191, 193, 195, 197, 199, 200, 201, 202, 203, 204, 205, 206, 207, 208, 209, 210, 211, 212, 213, 214, 215, 216, 217, 218, 219, 220, 221, 222], 1.0, 'REPLACE')
_vg = ob_samurai.vertex_groups.new(name='UpperLeg.R')
_vg = ob_samurai.vertex_groups.new(name='LowerLeg.R')
_vg = ob_samurai.vertex_groups.new(name='Foot.R')
_m = ob_samurai.modifiers.new('Mirror', 'MIRROR')
_m = ob_samurai.modifiers.new('Armature', 'ARMATURE')
_m.object = ob_armature
ob_armature.location = (0.0, 0.0, 0.0)
ob_armature.lineart.crease_threshold = 0.0

# ---- collection membership
col_collection.objects.link(ob_samurai)
col_collection.objects.link(ob_armature)

# ---- scene / render settings (as saved in the file)
scene.frame_start = 1; scene.frame_end = 18; scene.frame_set(18)
scene.render.engine = 'BLENDER_EEVEE_NEXT'
scene.cycles.use_denoising = False
scene.cycles.samples = 128
scene.cycles.sampling_pattern = 'TABULATED_SOBOL'
scene.cycles.use_adaptive_sampling = False
scene.cycles.use_light_tree = False
scene.view_settings.view_transform = 'Filmic'
bpy.context.view_layer.update()

# ---- added for rendering (the .blend has no active camera and no usable light): camera, sun
cam_auto = bpy.data.cameras.new('AutoCamera')
cam_auto.lens = 50.0
cam_auto.sensor_width = 36.0
cam_auto.clip_end = 1000.0
ob_auto_camera = bpy.data.objects.new('AutoCamera', cam_auto)
scene.collection.objects.link(ob_auto_camera)
ob_auto_camera.location = (2.24432, -2.69318, 2.80868)
ob_auto_camera.rotation_euler = (1.09748, -7.21219e-08, 0.694738)
scene.camera = ob_auto_camera
light_auto_sun = bpy.data.lights.new('AutoSun', 'SUN')
light_auto_sun.energy = 3.0
light_auto_sun.angle = 0.0523599
ob_auto_sun = bpy.data.objects.new('AutoSun', light_auto_sun)
scene.collection.objects.link(ob_auto_sun)
ob_auto_sun.rotation_euler = (0.872665, 0.174533, 0.523599)
bpy.context.view_layer.update()
